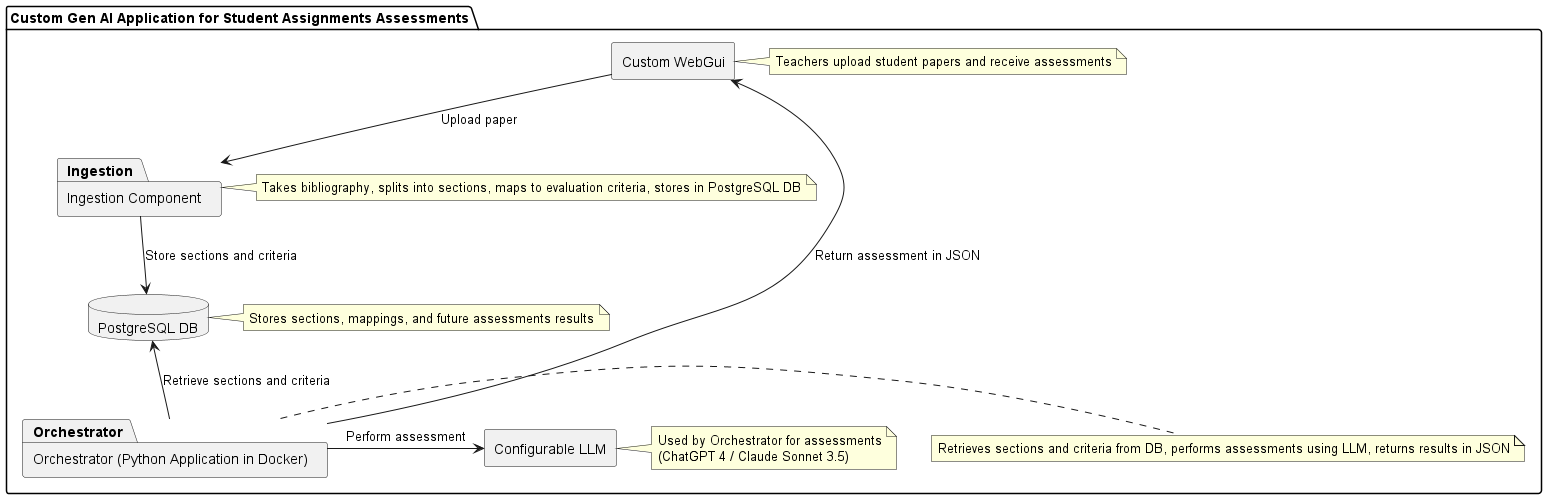

The diagram above was rendered by PlantUML. Its source (embedded in the PNG):
@startuml
package "Custom Gen AI Application for Student Assignments Assessments" {
    rectangle "Custom WebGui" as WebGui
    note right of WebGui
        Teachers upload student papers and receive assessments
    end note
    
    package "Ingestion Component" as Ingestion
    note right of Ingestion
        Takes bibliography, splits into sections, maps to evaluation criteria, stores in PostgreSQL DB
    end note
    
    package "Orchestrator (Python Application in Docker)" as Orchestrator
    note right of Orchestrator
        Retrieves sections and criteria from DB, performs assessments using LLM, returns results in JSON
    end note
    
    database "PostgreSQL DB" as DB
    note right of DB
        Stores sections, mappings, and future assessments results
    end note
    
    rectangle "Configurable LLM" as LLM
    note right of LLM
        Used by Orchestrator for assessments
        (ChatGPT 4 / Claude Sonnet 3.5)
    end note
    
    WebGui -down-> Ingestion : Upload paper
    Ingestion -down-> DB : Store sections and criteria
    Orchestrator -up-> DB : Retrieve sections and criteria
    Orchestrator -right-> LLM : Perform assessment
    Orchestrator -up-> WebGui : Return assessment in JSON
}
@enduml